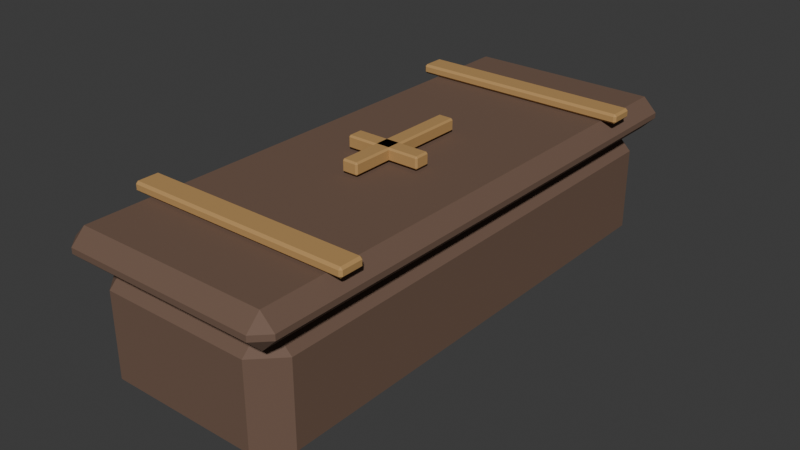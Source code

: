 # Source: Coffin.blend  (saved by Blender 5.2.44; exported with 4.5.12 LTS)
import bpy
from mathutils import Matrix  # noqa: F401  (used for matrix-valued properties, if any)

bpy.ops.wm.read_factory_settings(use_empty=True)
scene = bpy.context.scene
scene.name = 'Scene'

# ---- collections
col_collection = bpy.data.collections.new('Collection'); scene.collection.children.link(col_collection)

# ---- materials (node trees are filled in below, after node groups)
mat_l01r_wood = bpy.data.materials.new('L01R_Wood')
mat_l01r_wood.diffuse_color = (0.16, 0.095, 0.065, 1.0)
mat_l01r_bronze = bpy.data.materials.new('L01R_Bronze')
mat_l01r_bronze.diffuse_color = (0.48, 0.28, 0.1, 1.0)

# ---- material node trees
mat_l01r_wood.use_nodes = True; mat_l01r_wood.node_tree.nodes.clear()
_N = mat_l01r_wood.node_tree.nodes; _L = mat_l01r_wood.node_tree.links
n0 = _N.new('ShaderNodeBsdfPrincipled'); n0.name = 'Principled BSDF'; n0.location = (-200, 100)
n0.inputs[0].default_value = (0.16, 0.095, 0.065, 1.0)
n0.inputs[2].default_value = 0.8
n0.inputs[10].default_value = 0.005
n1 = _N.new('ShaderNodeOutputMaterial'); n1.name = 'Material Output'; n1.location = (200, 100)
_L.new(n0.outputs[0], n1.inputs[0])
n1.is_active_output = True
mat_l01r_bronze.use_nodes = True; mat_l01r_bronze.node_tree.nodes.clear()
_N = mat_l01r_bronze.node_tree.nodes; _L = mat_l01r_bronze.node_tree.links
n0 = _N.new('ShaderNodeBsdfPrincipled'); n0.name = 'Principled BSDF'; n0.location = (-200, 100)
n0.inputs[0].default_value = (0.48, 0.28, 0.1, 1.0)
n0.inputs[2].default_value = 0.8
n0.inputs[10].default_value = 0.005
n1 = _N.new('ShaderNodeOutputMaterial'); n1.name = 'Material Output'; n1.location = (200, 100)
_L.new(n0.outputs[0], n1.inputs[0])
n1.is_active_output = True

# ---- world
world_world = bpy.data.worlds.new('World'); scene.world = world_world
world_world.use_nodes = True; world_world.node_tree.nodes.clear()
_N = world_world.node_tree.nodes; _L = world_world.node_tree.links
n0 = _N.new('ShaderNodeOutputWorld'); n0.name = 'World Output'; n0.location = (200, 100)
n1 = _N.new('ShaderNodeBackground'); n1.name = 'Background'; n1.location = (-200, 100)
n1.inputs[0].default_value = (0.05088, 0.05088, 0.05088, 1.0)
_L.new(n1.outputs[0], n0.inputs[0])
n0.is_active_output = True
world_world.color = (0.05088, 0.05088, 0.05088)
world_world.sun_shadow_jitter_overblur = 0.0

# ---- meshes
me_cube_010 = bpy.data.meshes.new('Cube.010')
me_cube_010.from_pydata([(-0.27, -0.86, 0.01), (-0.27, -0.95, 0.1), (-0.36, -0.86, 0.1), (-0.27, -0.95, 0.4), (-0.27, -0.86, 0.49), (-0.36, -0.86, 0.4), (-0.27, 0.86, 0.01), (-0.36, 0.86, 0.1), (-0.27, 0.95, 0.1), (-0.27, 0.86, 0.49), (-0.27, 0.95, 0.4), (-0.36, 0.86, 0.4), (0.27, -0.86, 0.01), (0.36, -0.86, 0.1), (0.27, -0.95, 0.1), (0.27, -0.86, 0.49), (0.27, -0.95, 0.4), (0.36, -0.86, 0.4), (0.27, 0.86, 0.01), (0.27, 0.95, 0.1), (0.36, 0.86, 0.1), (0.27, 0.86, 0.49), (0.36, 0.86, 0.4), (0.27, 0.95, 0.4), (-0.35, -0.95, 0.46), (-0.35, -1.0, 0.51), (-0.4, -0.95, 0.51), (-0.35, -1.0, 0.53), (-0.35, -0.95, 0.58), (-0.4, -0.95, 0.53), (-0.35, 0.95, 0.46), (-0.4, 0.95, 0.51), (-0.35, 1.0, 0.51), (-0.35, 0.95, 0.58), (-0.35, 1.0, 0.53), (-0.4, 0.95, 0.53), (0.35, -0.95, 0.46), (0.4, -0.95, 0.51), (0.35, -1.0, 0.51), (0.35, -0.95, 0.58), (0.35, -1.0, 0.53), (0.4, -0.95, 0.53), (0.35, 0.95, 0.46), (0.35, 1.0, 0.51), (0.4, 0.95, 0.51), (0.35, 0.95, 0.58), (0.4, 0.95, 0.53), (0.35, 1.0, 0.53), (-0.402, -0.717, 0.5825), (-0.402, -0.725, 0.5905), (-0.41, -0.717, 0.5905), (-0.402, -0.725, 0.6095), (-0.402, -0.717, 0.6175), (-0.41, -0.717, 0.6095), (-0.402, -0.643, 0.5825), (-0.41, -0.643, 0.5905), (-0.402, -0.635, 0.5905), (-0.402, -0.643, 0.6175), (-0.402, -0.635, 0.6095), (-0.41, -0.643, 0.6095), (0.402, -0.717, 0.5825), (0.41, -0.717, 0.5905), (0.402, -0.725, 0.5905), (0.402, -0.717, 0.6175), (0.402, -0.725, 0.6095), (0.41, -0.717, 0.6095), (0.402, -0.643, 0.5825), (0.402, -0.635, 0.5905), (0.41, -0.643, 0.5905), (0.402, -0.643, 0.6175), (0.41, -0.643, 0.6095), (0.402, -0.635, 0.6095), (-0.402, 0.643, 0.5825), (-0.402, 0.635, 0.5905), (-0.41, 0.643, 0.5905), (-0.402, 0.635, 0.6095), (-0.402, 0.643, 0.6175), (-0.41, 0.643, 0.6095), (-0.402, 0.717, 0.5825), (-0.41, 0.717, 0.5905), (-0.402, 0.725, 0.5905), (-0.402, 0.717, 0.6175), (-0.402, 0.725, 0.6095), (-0.41, 0.717, 0.6095), (0.402, 0.643, 0.5825), (0.41, 0.643, 0.5905), (0.402, 0.635, 0.5905), (0.402, 0.643, 0.6175), (0.402, 0.635, 0.6095), (0.41, 0.643, 0.6095), (0.402, 0.717, 0.5825), (0.402, 0.725, 0.5905), (0.41, 0.717, 0.5905), (0.402, 0.717, 0.6175), (0.41, 0.717, 0.6095), (0.402, 0.725, 0.6095), (-0.024, -0.234, 0.5875), (-0.024, -0.24, 0.5935), (-0.03, -0.234, 0.5935), (-0.024, -0.24, 0.6265), (-0.024, -0.234, 0.6325), (-0.03, -0.234, 0.6265), (-0.024, 0.234, 0.5875), (-0.03, 0.234, 0.5935), (-0.024, 0.24, 0.5935), (-0.024, 0.234, 0.6325), (-0.024, 0.24, 0.6265), (-0.03, 0.234, 0.6265), (0.024, -0.234, 0.5875), (0.03, -0.234, 0.5935), (0.024, -0.24, 0.5935), (0.024, -0.234, 0.6325), (0.024, -0.24, 0.6265), (0.03, -0.234, 0.6265), (0.024, 0.234, 0.5875), (0.024, 0.24, 0.5935), (0.03, 0.234, 0.5935), (0.024, 0.234, 0.6325), (0.03, 0.234, 0.6265), (0.024, 0.24, 0.6265), (-0.134, -0.084, 0.5875), (-0.134, -0.09, 0.5935), (-0.14, -0.084, 0.5935), (-0.134, -0.09, 0.6265), (-0.134, -0.084, 0.6325), (-0.14, -0.084, 0.6265), (-0.134, -0.036, 0.5875), (-0.14, -0.036, 0.5935), (-0.134, -0.03, 0.5935), (-0.134, -0.036, 0.6325), (-0.134, -0.03, 0.6265), (-0.14, -0.036, 0.6265), (0.134, -0.084, 0.5875), (0.14, -0.084, 0.5935), (0.134, -0.09, 0.5935), (0.134, -0.084, 0.6325), (0.134, -0.09, 0.6265), (0.14, -0.084, 0.6265), (0.134, -0.036, 0.5875), (0.134, -0.03, 0.5935), (0.14, -0.036, 0.5935), (0.134, -0.036, 0.6325), (0.14, -0.036, 0.6265), (0.134, -0.03, 0.6265)], [], [(0, 1, 2), (3, 4, 5), (6, 7, 8), (9, 10, 11), (12, 13, 14), (15, 16, 17), (18, 19, 20), (21, 22, 23), (6, 0, 2, 7), (1, 3, 5, 2), (4, 9, 11, 5), (10, 8, 7, 11), (18, 6, 8, 19), (9, 21, 23, 10), (22, 20, 19, 23), (12, 18, 20, 13), (21, 15, 17, 22), (16, 14, 13, 17), (0, 12, 14, 1), (15, 4, 3, 16), (6, 18, 12, 0), (2, 5, 11, 7), (14, 16, 3, 1), (21, 9, 4, 15), (8, 10, 23, 19), (20, 22, 17, 13), (24, 25, 26), (27, 28, 29), (30, 31, 32), (33, 34, 35), (36, 37, 38), (39, 40, 41), (42, 43, 44), (45, 46, 47), (30, 24, 26, 31), (25, 27, 29, 26), (28, 33, 35, 29), (34, 32, 31, 35), (42, 30, 32, 43), (33, 45, 47, 34), (46, 44, 43, 47), (36, 42, 44, 37), (45, 39, 41, 46), (40, 38, 37, 41), (24, 36, 38, 25), (39, 28, 27, 40), (30, 42, 36, 24), (26, 29, 35, 31), (38, 40, 27, 25), (45, 33, 28, 39), (32, 34, 47, 43), (44, 46, 41, 37), (48, 49, 50), (51, 52, 53), (54, 55, 56), (57, 58, 59), (60, 61, 62), (63, 64, 65), (66, 67, 68), (69, 70, 71), (54, 48, 50, 55), (49, 51, 53, 50), (52, 57, 59, 53), (58, 56, 55, 59), (66, 54, 56, 67), (57, 69, 71, 58), (70, 68, 67, 71), (60, 66, 68, 61), (69, 63, 65, 70), (64, 62, 61, 65), (48, 60, 62, 49), (63, 52, 51, 64), (54, 66, 60, 48), (50, 53, 59, 55), (62, 64, 51, 49), (69, 57, 52, 63), (56, 58, 71, 67), (68, 70, 65, 61), (72, 73, 74), (75, 76, 77), (78, 79, 80), (81, 82, 83), (84, 85, 86), (87, 88, 89), (90, 91, 92), (93, 94, 95), (78, 72, 74, 79), (73, 75, 77, 74), (76, 81, 83, 77), (82, 80, 79, 83), (90, 78, 80, 91), (81, 93, 95, 82), (94, 92, 91, 95), (84, 90, 92, 85), (93, 87, 89, 94), (88, 86, 85, 89), (72, 84, 86, 73), (87, 76, 75, 88), (78, 90, 84, 72), (74, 77, 83, 79), (86, 88, 75, 73), (93, 81, 76, 87), (80, 82, 95, 91), (92, 94, 89, 85), (96, 97, 98), (99, 100, 101), (102, 103, 104), (105, 106, 107), (108, 109, 110), (111, 112, 113), (114, 115, 116), (117, 118, 119), (102, 96, 98, 103), (97, 99, 101, 98), (100, 105, 107, 101), (106, 104, 103, 107), (114, 102, 104, 115), (105, 117, 119, 106), (118, 116, 115, 119), (108, 114, 116, 109), (117, 111, 113, 118), (112, 110, 109, 113), (96, 108, 110, 97), (111, 100, 99, 112), (102, 114, 108, 96), (98, 101, 107, 103), (110, 112, 99, 97), (117, 105, 100, 111), (104, 106, 119, 115), (116, 118, 113, 109), (120, 121, 122), (123, 124, 125), (126, 127, 128), (129, 130, 131), (132, 133, 134), (135, 136, 137), (138, 139, 140), (141, 142, 143), (126, 120, 122, 127), (121, 123, 125, 122), (124, 129, 131, 125), (130, 128, 127, 131), (138, 126, 128, 139), (129, 141, 143, 130), (142, 140, 139, 143), (132, 138, 140, 133), (141, 135, 137, 142), (136, 134, 133, 137), (120, 132, 134, 121), (135, 124, 123, 136), (126, 138, 132, 120), (122, 125, 131, 127), (134, 136, 123, 121), (141, 129, 124, 135), (128, 130, 143, 139), (140, 142, 137, 133)])
me_cube_010.polygons.foreach_set('material_index', [0, 0, 0, 0, 0, 0, 0, 0, 0, 0, 0, 0, 0, 0, 0, 0, 0, 0, 0, 0, 0, 0, 0, 0, 0, 0, 0, 0, 0, 0, 0, 0, 0, 0, 0, 0, 0, 0, 0, 0, 0, 0, 0, 0, 0, 0, 0, 0, 0, 0, 0, 0, 1, 1, 1, 1, 1, 1, 1, 1, 1, 1, 1, 1, 1, 1, 1, 1, 1, 1, 1, 1, 1, 1, 1, 1, 1, 1, 1, 1, 1, 1, 1, 1, 1, 1, 1, 1, 1, 1, 1, 1, 1, 1, 1, 1, 1, 1, 1, 1, 1, 1, 1, 1, 1, 1, 1, 1, 1, 1, 1, 1, 1, 1, 1, 1, 1, 1, 1, 1, 1, 1, 1, 1, 1, 1, 1, 1, 1, 1, 1, 1, 1, 1, 1, 1, 1, 1, 1, 1, 1, 1, 1, 1, 1, 1, 1, 1, 1, 1, 1, 1, 1, 1, 1, 1])
_uv = me_cube_010.uv_layers.new(name='UVMap')
_uv.uv.foreach_set('vector', [0.7045, 0.5228, 0.6797, 0.5228, 0.6797, 0.4981, 0.5971, 0.5228, 0.5724, 0.5228, 0.5971, 0.4981, 0.8365, 0.3522, 0.8613, 0.3347, 0.8613, 0.3697, 0.9686, 0.3522, 0.9439, 0.3697, 0.9439, 0.3347, 0.7045, 0.6714, 0.6797, 0.6962, 0.6797, 0.6714, 0.5724, 0.6714, 0.5971, 0.6714, 0.5971, 0.6962, 0.4403, 0.5156, 0.4651, 0.4981, 0.4651, 0.5331, 0.5724, 0.5156, 0.5476, 0.5331, 0.5476, 0.4981, 0.6136, 0.4733, 0.6136, 0.0, 0.6384, 0.0, 0.6384, 0.4733, 0.6797, 0.5228, 0.5971, 0.5228, 0.5971, 0.4981, 0.6797, 0.4981, 0.6632, 0.0, 0.6632, 0.4733, 0.6384, 0.4733, 0.6384, 0.0, 0.9439, 0.3697, 0.8613, 0.3697, 0.8613, 0.3347, 0.9439, 0.3347, 0.4651, 0.4733, 0.6136, 0.4733, 0.6136, 0.4981, 0.4651, 0.4981, 0.6632, 0.4733, 0.8118, 0.4733, 0.8118, 0.4981, 0.6632, 0.4981, 0.5476, 0.5331, 0.4651, 0.5331, 0.4651, 0.4981, 0.5476, 0.4981, 0.4651, 0.0, 0.4651, 0.4733, 0.4403, 0.4733, 0.4403, 0.0, 0.8118, 0.4733, 0.8118, 0.0, 0.8365, 0.0, 0.8365, 0.4733, 0.5971, 0.6714, 0.6797, 0.6714, 0.6797, 0.6962, 0.5971, 0.6962, 0.7045, 0.5228, 0.7045, 0.6714, 0.6797, 0.6714, 0.6797, 0.5228, 0.5724, 0.6714, 0.5724, 0.5228, 0.5971, 0.5228, 0.5971, 0.6714, 0.6136, 0.4733, 0.4651, 0.4733, 0.4651, 0.0, 0.6136, 0.0, 0.8613, 1.698e-08, 0.9439, 1.075e-08, 0.9439, 0.3347, 0.8613, 0.3347, 0.6797, 0.6714, 0.5971, 0.6714, 0.5971, 0.5228, 0.6797, 0.5228, 0.8118, 0.4733, 0.6632, 0.4733, 0.6632, 0.0, 0.8118, 0.0, 0.8613, 0.3697, 0.9439, 0.3697, 0.9439, 0.4748, 0.8613, 0.4748, 0.4651, 0.5331, 0.5476, 0.5331, 0.5476, 0.8678, 0.4651, 0.8678, 0.2064, 0.01376, 0.2064, 0.0, 0.2201, 0.01376, 0.2339, 0.0, 0.2339, 0.01376, 0.2201, 0.01376, 0.8695, 0.6213, 0.8554, 0.6305, 0.8561, 0.6111, 0.8365, 0.6201, 0.8506, 0.6109, 0.8499, 0.6303, 0.01376, 0.01376, 0.0, 0.01376, 0.01376, 0.0, 0.4265, 0.01376, 0.4265, 0.0, 0.4403, 0.01376, 0.7045, 0.5085, 0.7179, 0.4983, 0.7186, 0.5177, 0.7375, 0.5073, 0.7241, 0.5175, 0.7234, 0.4981, 0.2064, 0.5366, 0.2064, 0.01376, 0.2201, 0.01376, 0.2201, 0.5366, 0.7677, 0.5118, 0.7622, 0.5118, 0.7622, 0.4981, 0.7677, 0.4981, 0.2339, 0.01376, 0.2339, 0.5366, 0.2201, 0.5366, 0.2201, 0.01376, 0.8506, 0.6109, 0.8561, 0.6111, 0.8554, 0.6305, 0.8499, 0.6303, 0.01376, 0.5366, 0.2064, 0.5366, 0.2064, 0.5504, 0.01376, 0.5504, 0.2339, 0.5366, 0.4265, 0.5366, 0.4265, 0.5504, 0.2339, 0.5504, 0.7241, 0.5175, 0.7186, 0.5177, 0.7179, 0.4983, 0.7234, 0.4981, 0.01376, 0.01376, 0.01376, 0.5366, 0.0, 0.5366, 0.0, 0.01376, 0.4265, 0.5366, 0.4265, 0.01376, 0.4403, 0.01376, 0.4403, 0.5366, 0.7622, 0.7045, 0.7677, 0.7045, 0.7677, 0.7182, 0.7622, 0.7182, 0.2064, 0.01376, 0.01376, 0.01376, 0.01376, 0.0, 0.2064, 0.0, 0.4265, 0.01376, 0.2339, 0.01376, 0.2339, 0.0, 0.4265, 0.0, 0.2064, 0.5366, 0.01376, 0.5366, 0.01376, 0.01376, 0.2064, 0.01376, 0.842, 1.0, 0.8365, 0.9998, 0.8499, 0.6303, 0.8554, 0.6305, 0.7677, 0.7045, 0.7622, 0.7045, 0.7622, 0.5118, 0.7677, 0.5118, 0.4265, 0.5366, 0.2339, 0.5366, 0.2339, 0.01376, 0.4265, 0.01376, 0.8561, 0.6111, 0.8506, 0.6109, 0.8556, 0.4748, 0.8611, 0.475, 0.7186, 0.5177, 0.7241, 0.5175, 0.7375, 0.887, 0.732, 0.8872, 0.7397, 0.5003, 0.7375, 0.5003, 0.7397, 0.4981, 7.187e-09, 0.7738, 0.002201, 0.7738, 0.002201, 0.776, 0.1073, 0.5663, 0.1095, 0.5648, 0.1095, 0.5679, 0.117, 0.5663, 0.1147, 0.5679, 0.1147, 0.5648, 0.7397, 0.7215, 0.7397, 0.7237, 0.7375, 0.7215, 0.002201, 0.5526, 2.389e-08, 0.5526, 0.002201, 0.5504, 0.2234, 0.5519, 0.2256, 0.5504, 0.2256, 0.5535, 0.2331, 0.5519, 0.2309, 0.5535, 0.2309, 0.5504, 0.76, 0.5003, 0.7397, 0.5003, 0.7397, 0.4981, 0.76, 0.4981, 0.773, 0.5003, 0.7677, 0.5003, 0.7677, 0.4981, 0.773, 0.4981, 0.002201, 0.7738, 0.02256, 0.7738, 0.02256, 0.776, 0.002201, 0.776, 0.1147, 0.5679, 0.1095, 0.5679, 0.1095, 0.5648, 0.1147, 0.5648, 0.76, 0.7215, 0.76, 0.5003, 0.7622, 0.5003, 0.7622, 0.7215, 0.02256, 0.7738, 0.02256, 0.5526, 0.02477, 0.5526, 0.02477, 0.7738, 0.2309, 0.5535, 0.2256, 0.5535, 0.2256, 0.5504, 0.2309, 0.5504, 0.7397, 0.7215, 0.76, 0.7215, 0.76, 0.7237, 0.7397, 0.7237, 0.02256, 0.5526, 0.002201, 0.5526, 0.002201, 0.5504, 0.02256, 0.5504, 0.7677, 0.7215, 0.773, 0.7215, 0.773, 0.7237, 0.7677, 0.7237, 0.7397, 0.5003, 0.7397, 0.7215, 0.7375, 0.7215, 0.7375, 0.5003, 0.002201, 0.5526, 0.002201, 0.7738, 7.187e-09, 0.7738, 2.389e-08, 0.5526, 0.76, 0.5003, 0.76, 0.7215, 0.7397, 0.7215, 0.7397, 0.5003, 0.1095, 0.5504, 0.1147, 0.5504, 0.1147, 0.5648, 0.1095, 0.5648, 0.773, 0.7215, 0.7677, 0.7215, 0.7677, 0.5003, 0.773, 0.5003, 0.02256, 0.5526, 0.02256, 0.7738, 0.002201, 0.7738, 0.002201, 0.5526, 0.1095, 0.5679, 0.1147, 0.5679, 0.1147, 0.7243, 0.1095, 0.7243, 0.2256, 0.5535, 0.2309, 0.5535, 0.2309, 0.5679, 0.2256, 0.5679, 0.02697, 0.5526, 0.02477, 0.5526, 0.02697, 0.5504, 0.04953, 0.7738, 0.05173, 0.7738, 0.05173, 0.776, 0.117, 0.5663, 0.1192, 0.5648, 0.1192, 0.5679, 0.1266, 0.5663, 0.1244, 0.5679, 0.1244, 0.5648, 0.02697, 0.7738, 0.02697, 0.776, 0.02477, 0.7738, 0.05173, 0.5526, 0.04953, 0.5526, 0.05173, 0.5504, 0.2331, 0.5519, 0.2353, 0.5504, 0.2353, 0.5535, 0.2427, 0.5519, 0.2405, 0.5535, 0.2405, 0.5504, 0.04733, 0.5526, 0.02697, 0.5526, 0.02697, 0.5504, 0.04733, 0.5504, 0.1442, 0.5526, 0.139, 0.5526, 0.139, 0.5504, 0.1442, 0.5504, 0.05173, 0.7738, 0.0721, 0.7738, 0.0721, 0.776, 0.05173, 0.776, 0.1244, 0.5679, 0.1192, 0.5679, 0.1192, 0.5648, 0.1244, 0.5648, 0.04733, 0.7738, 0.04733, 0.5526, 0.04953, 0.5526, 0.04953, 0.7738, 0.0721, 0.7738, 0.0721, 0.5526, 0.0743, 0.5526, 0.0743, 0.7738, 0.2405, 0.5535, 0.2353, 0.5535, 0.2353, 0.5504, 0.2405, 0.5504, 0.02697, 0.7738, 0.04733, 0.7738, 0.04733, 0.776, 0.02697, 0.776, 0.0721, 0.5526, 0.05173, 0.5526, 0.05173, 0.5504, 0.0721, 0.5504, 0.139, 0.7738, 0.1442, 0.7738, 0.1442, 0.776, 0.139, 0.776, 0.02697, 0.5526, 0.02697, 0.7738, 0.02477, 0.7738, 0.02477, 0.5526, 0.05173, 0.5526, 0.05173, 0.7738, 0.04953, 0.7738, 0.04953, 0.5526, 0.04733, 0.5526, 0.04733, 0.7738, 0.02697, 0.7738, 0.02697, 0.5526, 0.1192, 0.5504, 0.1244, 0.5504, 0.1244, 0.5648, 0.1192, 0.5648, 0.1442, 0.7738, 0.139, 0.7738, 0.139, 0.5526, 0.1442, 0.5526, 0.0721, 0.5526, 0.0721, 0.7738, 0.05173, 0.7738, 0.05173, 0.5526, 0.1192, 0.5679, 0.1244, 0.5679, 0.1244, 0.7243, 0.1192, 0.7243, 0.2353, 0.5535, 0.2405, 0.5535, 0.2405, 0.5679, 0.2353, 0.5679, 0.2234, 0.552, 0.2218, 0.552, 0.2218, 0.5504, 0.2127, 0.552, 0.2111, 0.552, 0.2127, 0.5504, 0.1266, 0.6426, 0.1282, 0.6414, 0.1282, 0.6438, 0.139, 0.6426, 0.1373, 0.6438, 0.1373, 0.6414, 0.2234, 0.5652, 0.2218, 0.5669, 0.2218, 0.5652, 0.2111, 0.5652, 0.2127, 0.5652, 0.2127, 0.5669, 0.1442, 0.5515, 0.1458, 0.5504, 0.1458, 0.5527, 0.1566, 0.5515, 0.1549, 0.5527, 0.1549, 0.5504, 0.08916, 0.6791, 0.08916, 0.5504, 0.09081, 0.5504, 0.09081, 0.6791, 0.2218, 0.552, 0.2127, 0.552, 0.2127, 0.5504, 0.2218, 0.5504, 0.09246, 0.5504, 0.09246, 0.6791, 0.09081, 0.6791, 0.09081, 0.5504, 0.1373, 0.6438, 0.1282, 0.6438, 0.1282, 0.6414, 0.1373, 0.6414, 0.07595, 0.6791, 0.08916, 0.6791, 0.08916, 0.6808, 0.07595, 0.6808, 0.09246, 0.6791, 0.1057, 0.6791, 0.1057, 0.6808, 0.09246, 0.6808, 0.1549, 0.5527, 0.1458, 0.5527, 0.1458, 0.5504, 0.1549, 0.5504, 0.07595, 0.5504, 0.07595, 0.6791, 0.0743, 0.6791, 0.0743, 0.5504, 0.1057, 0.6791, 0.1057, 0.5504, 0.1073, 0.5504, 0.1073, 0.6791, 0.2127, 0.5652, 0.2218, 0.5652, 0.2218, 0.5669, 0.2127, 0.5669, 0.2234, 0.552, 0.2234, 0.5652, 0.2218, 0.5652, 0.2218, 0.552, 0.2111, 0.5652, 0.2111, 0.552, 0.2127, 0.552, 0.2127, 0.5652, 0.08916, 0.6791, 0.07595, 0.6791, 0.07595, 0.5504, 0.08916, 0.5504, 0.1282, 0.5504, 0.1373, 0.5504, 0.1373, 0.6414, 0.1282, 0.6414, 0.2218, 0.5652, 0.2127, 0.5652, 0.2127, 0.552, 0.2218, 0.552, 0.1057, 0.6791, 0.09246, 0.6791, 0.09246, 0.5504, 0.1057, 0.5504, 0.1282, 0.6438, 0.1373, 0.6438, 0.1373, 0.6531, 0.1282, 0.6531, 0.1458, 0.5527, 0.1549, 0.5527, 0.1549, 0.6438, 0.1458, 0.6438, 0.1987, 0.552, 0.197, 0.552, 0.197, 0.5504, 0.1879, 0.552, 0.1863, 0.552, 0.1879, 0.5504, 0.1987, 0.5609, 0.2003, 0.5597, 0.2003, 0.562, 0.2111, 0.5609, 0.2094, 0.562, 0.2094, 0.5597, 0.1987, 0.6258, 0.197, 0.6274, 0.197, 0.6258, 0.1863, 0.6258, 0.1879, 0.6258, 0.1879, 0.6274, 0.2439, 0.5627, 0.2427, 0.5611, 0.245, 0.5611, 0.2439, 0.5504, 0.245, 0.552, 0.2427, 0.552, 0.1698, 0.552, 0.1566, 0.552, 0.1566, 0.5504, 0.1698, 0.5504, 0.197, 0.552, 0.1879, 0.552, 0.1879, 0.5504, 0.197, 0.5504, 0.1714, 0.6258, 0.1846, 0.6258, 0.1846, 0.6274, 0.1714, 0.6274, 0.2094, 0.562, 0.2003, 0.562, 0.2003, 0.5597, 0.2094, 0.5597, 0.1698, 0.6258, 0.1698, 0.552, 0.1714, 0.552, 0.1714, 0.6258, 0.1846, 0.6258, 0.1846, 0.552, 0.1863, 0.552, 0.1863, 0.6258, 0.245, 0.552, 0.245, 0.5611, 0.2427, 0.5611, 0.2427, 0.552, 0.1566, 0.6258, 0.1698, 0.6258, 0.1698, 0.6274, 0.1566, 0.6274, 0.1846, 0.552, 0.1714, 0.552, 0.1714, 0.5504, 0.1846, 0.5504, 0.1879, 0.6258, 0.197, 0.6258, 0.197, 0.6274, 0.1879, 0.6274, 0.1987, 0.552, 0.1987, 0.6258, 0.197, 0.6258, 0.197, 0.552, 0.1863, 0.6258, 0.1863, 0.552, 0.1879, 0.552, 0.1879, 0.6258, 0.1698, 0.552, 0.1698, 0.6258, 0.1566, 0.6258, 0.1566, 0.552, 0.2003, 0.5504, 0.2094, 0.5504, 0.2094, 0.5597, 0.2003, 0.5597, 0.197, 0.6258, 0.1879, 0.6258, 0.1879, 0.552, 0.197, 0.552, 0.1846, 0.552, 0.1846, 0.6258, 0.1714, 0.6258, 0.1714, 0.552, 0.2003, 0.562, 0.2094, 0.562, 0.2094, 0.6142, 0.2003, 0.6142, 0.245, 0.5611, 0.245, 0.552, 0.2544, 0.552, 0.2544, 0.5611])
me_cube_010.materials.append(mat_l01r_wood)
me_cube_010.materials.append(mat_l01r_bronze)
me_cube_010.update()

# ---- objects
ob_l01r_coffin = bpy.data.objects.new('L01R_Coffin', me_cube_010)

# ---- transforms, parenting, visibility, modifiers, constraints
ob_l01r_coffin.location = (0.0, 0.0, 0.0)

# ---- collection membership
col_collection.objects.link(ob_l01r_coffin)

# ---- scene / render settings (as saved in the file)
scene.frame_start = 1; scene.frame_end = 250; scene.frame_set(1)
scene.render.engine = 'BLENDER_EEVEE_NEXT'
scene.render.bake_bias = 0.0
scene.render.bake_samples = 0
scene.render.compositor_device = 'GPU'
scene.eevee.use_volume_custom_range = False
scene.eevee.fast_gi_thickness_near = 0.1
scene.eevee.fast_gi_thickness_far = 0.0
scene.eevee.ray_tracing_options.screen_trace_thickness = 0.1
bpy.context.view_layer.update()

# ---- added for rendering (the .blend has no active camera and no usable light): camera, sun
cam_auto = bpy.data.cameras.new('AutoCamera')
cam_auto.lens = 50.0
cam_auto.sensor_width = 36.0
cam_auto.clip_end = 1000.0
ob_auto_camera = bpy.data.objects.new('AutoCamera', cam_auto)
scene.collection.objects.link(ob_auto_camera)
ob_auto_camera.location = (2.08122, -2.49747, 1.98623)
ob_auto_camera.rotation_euler = (1.09748, -7.21219e-08, 0.694738)
scene.camera = ob_auto_camera
light_auto_sun = bpy.data.lights.new('AutoSun', 'SUN')
light_auto_sun.energy = 3.0
light_auto_sun.angle = 0.0523599
ob_auto_sun = bpy.data.objects.new('AutoSun', light_auto_sun)
scene.collection.objects.link(ob_auto_sun)
ob_auto_sun.rotation_euler = (0.872665, 0.174533, 0.523599)
bpy.context.view_layer.update()
